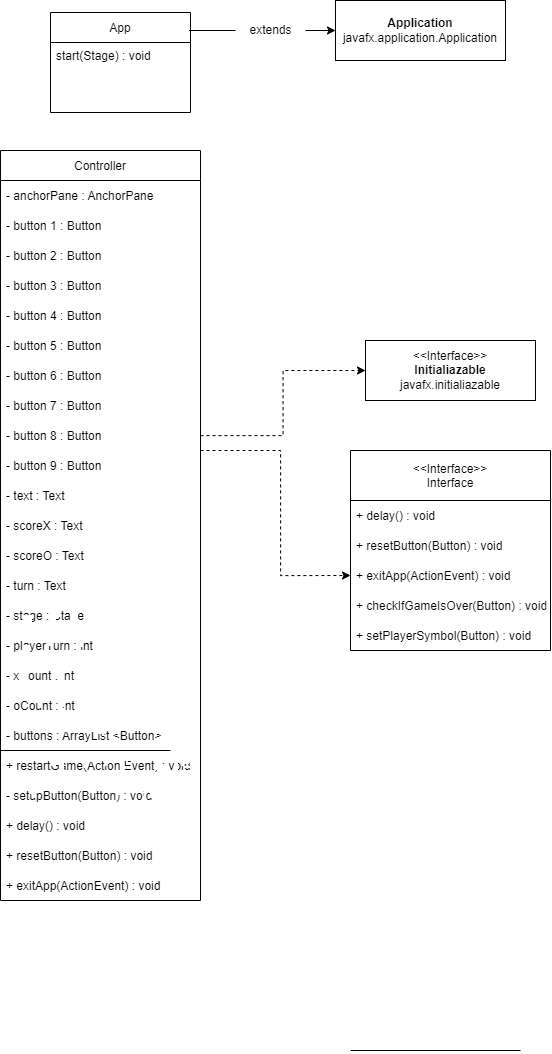

The diagram above was exported from draw.io. Its source (the exported page's mxGraphModel, read from the mxfile embedded in the PNG):
<mxGraphModel dx="2209" dy="1180" grid="1" gridSize="10" guides="1" tooltips="1" connect="1" arrows="1" fold="1" page="1" pageScale="1" pageWidth="850" pageHeight="1100" math="0" shadow="0">
  <root>
    <mxCell id="0" />
    <mxCell id="1" parent="0" />
    <mxCell id="_CCAn2xmC99SGnQsvHNk-1" value="Controller" style="swimlane;fontStyle=0;childLayout=stackLayout;horizontal=1;startSize=30;horizontalStack=0;resizeParent=1;resizeParentMax=0;resizeLast=0;collapsible=1;marginBottom=0;" vertex="1" parent="1">
      <mxGeometry x="60" y="220" width="200" height="750" as="geometry" />
    </mxCell>
    <mxCell id="_CCAn2xmC99SGnQsvHNk-2" value="- anchorPane : AnchorPane" style="text;strokeColor=none;fillColor=none;align=left;verticalAlign=middle;spacingLeft=4;spacingRight=4;overflow=hidden;points=[[0,0.5],[1,0.5]];portConstraint=eastwest;rotatable=0;" vertex="1" parent="_CCAn2xmC99SGnQsvHNk-1">
      <mxGeometry y="30" width="200" height="30" as="geometry" />
    </mxCell>
    <mxCell id="_CCAn2xmC99SGnQsvHNk-3" value="- button 1 : Button" style="text;strokeColor=none;fillColor=none;align=left;verticalAlign=middle;spacingLeft=4;spacingRight=4;overflow=hidden;points=[[0,0.5],[1,0.5]];portConstraint=eastwest;rotatable=0;" vertex="1" parent="_CCAn2xmC99SGnQsvHNk-1">
      <mxGeometry y="60" width="200" height="30" as="geometry" />
    </mxCell>
    <mxCell id="_CCAn2xmC99SGnQsvHNk-4" value="- button 2 : Button" style="text;strokeColor=none;fillColor=none;align=left;verticalAlign=middle;spacingLeft=4;spacingRight=4;overflow=hidden;points=[[0,0.5],[1,0.5]];portConstraint=eastwest;rotatable=0;" vertex="1" parent="_CCAn2xmC99SGnQsvHNk-1">
      <mxGeometry y="90" width="200" height="30" as="geometry" />
    </mxCell>
    <mxCell id="_CCAn2xmC99SGnQsvHNk-6" value="- button 3 : Button" style="text;strokeColor=none;fillColor=none;align=left;verticalAlign=middle;spacingLeft=4;spacingRight=4;overflow=hidden;points=[[0,0.5],[1,0.5]];portConstraint=eastwest;rotatable=0;" vertex="1" parent="_CCAn2xmC99SGnQsvHNk-1">
      <mxGeometry y="120" width="200" height="30" as="geometry" />
    </mxCell>
    <mxCell id="_CCAn2xmC99SGnQsvHNk-36" value="- button 4 : Button" style="text;strokeColor=none;fillColor=none;align=left;verticalAlign=middle;spacingLeft=4;spacingRight=4;overflow=hidden;points=[[0,0.5],[1,0.5]];portConstraint=eastwest;rotatable=0;" vertex="1" parent="_CCAn2xmC99SGnQsvHNk-1">
      <mxGeometry y="150" width="200" height="30" as="geometry" />
    </mxCell>
    <mxCell id="_CCAn2xmC99SGnQsvHNk-5" value="- button 5 : Button" style="text;strokeColor=none;fillColor=none;align=left;verticalAlign=middle;spacingLeft=4;spacingRight=4;overflow=hidden;points=[[0,0.5],[1,0.5]];portConstraint=eastwest;rotatable=0;" vertex="1" parent="_CCAn2xmC99SGnQsvHNk-1">
      <mxGeometry y="180" width="200" height="30" as="geometry" />
    </mxCell>
    <mxCell id="_CCAn2xmC99SGnQsvHNk-37" value="- button 6 : Button" style="text;strokeColor=none;fillColor=none;align=left;verticalAlign=middle;spacingLeft=4;spacingRight=4;overflow=hidden;points=[[0,0.5],[1,0.5]];portConstraint=eastwest;rotatable=0;" vertex="1" parent="_CCAn2xmC99SGnQsvHNk-1">
      <mxGeometry y="210" width="200" height="30" as="geometry" />
    </mxCell>
    <mxCell id="_CCAn2xmC99SGnQsvHNk-39" value="- button 7 : Button" style="text;strokeColor=none;fillColor=none;align=left;verticalAlign=middle;spacingLeft=4;spacingRight=4;overflow=hidden;points=[[0,0.5],[1,0.5]];portConstraint=eastwest;rotatable=0;" vertex="1" parent="_CCAn2xmC99SGnQsvHNk-1">
      <mxGeometry y="240" width="200" height="30" as="geometry" />
    </mxCell>
    <mxCell id="_CCAn2xmC99SGnQsvHNk-42" value="- button 8 : Button" style="text;strokeColor=none;fillColor=none;align=left;verticalAlign=middle;spacingLeft=4;spacingRight=4;overflow=hidden;points=[[0,0.5],[1,0.5]];portConstraint=eastwest;rotatable=0;" vertex="1" parent="_CCAn2xmC99SGnQsvHNk-1">
      <mxGeometry y="270" width="200" height="30" as="geometry" />
    </mxCell>
    <mxCell id="_CCAn2xmC99SGnQsvHNk-41" value="- button 9 : Button" style="text;strokeColor=none;fillColor=none;align=left;verticalAlign=middle;spacingLeft=4;spacingRight=4;overflow=hidden;points=[[0,0.5],[1,0.5]];portConstraint=eastwest;rotatable=0;" vertex="1" parent="_CCAn2xmC99SGnQsvHNk-1">
      <mxGeometry y="300" width="200" height="30" as="geometry" />
    </mxCell>
    <mxCell id="_CCAn2xmC99SGnQsvHNk-48" value="- text : Text" style="text;strokeColor=none;fillColor=none;align=left;verticalAlign=middle;spacingLeft=4;spacingRight=4;overflow=hidden;points=[[0,0.5],[1,0.5]];portConstraint=eastwest;rotatable=0;" vertex="1" parent="_CCAn2xmC99SGnQsvHNk-1">
      <mxGeometry y="330" width="200" height="30" as="geometry" />
    </mxCell>
    <mxCell id="_CCAn2xmC99SGnQsvHNk-47" value="- scoreX : Text" style="text;strokeColor=none;fillColor=none;align=left;verticalAlign=middle;spacingLeft=4;spacingRight=4;overflow=hidden;points=[[0,0.5],[1,0.5]];portConstraint=eastwest;rotatable=0;" vertex="1" parent="_CCAn2xmC99SGnQsvHNk-1">
      <mxGeometry y="360" width="200" height="30" as="geometry" />
    </mxCell>
    <mxCell id="_CCAn2xmC99SGnQsvHNk-46" value="- scoreO : Text" style="text;strokeColor=none;fillColor=none;align=left;verticalAlign=middle;spacingLeft=4;spacingRight=4;overflow=hidden;points=[[0,0.5],[1,0.5]];portConstraint=eastwest;rotatable=0;" vertex="1" parent="_CCAn2xmC99SGnQsvHNk-1">
      <mxGeometry y="390" width="200" height="30" as="geometry" />
    </mxCell>
    <mxCell id="_CCAn2xmC99SGnQsvHNk-45" value="- turn : Text" style="text;strokeColor=none;fillColor=none;align=left;verticalAlign=middle;spacingLeft=4;spacingRight=4;overflow=hidden;points=[[0,0.5],[1,0.5]];portConstraint=eastwest;rotatable=0;" vertex="1" parent="_CCAn2xmC99SGnQsvHNk-1">
      <mxGeometry y="420" width="200" height="30" as="geometry" />
    </mxCell>
    <mxCell id="_CCAn2xmC99SGnQsvHNk-44" value="- stage : Stage" style="text;strokeColor=none;fillColor=none;align=left;verticalAlign=middle;spacingLeft=4;spacingRight=4;overflow=hidden;points=[[0,0.5],[1,0.5]];portConstraint=eastwest;rotatable=0;" vertex="1" parent="_CCAn2xmC99SGnQsvHNk-1">
      <mxGeometry y="450" width="200" height="30" as="geometry" />
    </mxCell>
    <mxCell id="_CCAn2xmC99SGnQsvHNk-43" value="- playerTurn : int" style="text;strokeColor=none;fillColor=none;align=left;verticalAlign=middle;spacingLeft=4;spacingRight=4;overflow=hidden;points=[[0,0.5],[1,0.5]];portConstraint=eastwest;rotatable=0;" vertex="1" parent="_CCAn2xmC99SGnQsvHNk-1">
      <mxGeometry y="480" width="200" height="30" as="geometry" />
    </mxCell>
    <mxCell id="_CCAn2xmC99SGnQsvHNk-55" value="- xCount : int" style="text;strokeColor=none;fillColor=none;align=left;verticalAlign=middle;spacingLeft=4;spacingRight=4;overflow=hidden;points=[[0,0.5],[1,0.5]];portConstraint=eastwest;rotatable=0;" vertex="1" parent="_CCAn2xmC99SGnQsvHNk-1">
      <mxGeometry y="510" width="200" height="30" as="geometry" />
    </mxCell>
    <mxCell id="_CCAn2xmC99SGnQsvHNk-54" value="- oCount : int" style="text;strokeColor=none;fillColor=none;align=left;verticalAlign=middle;spacingLeft=4;spacingRight=4;overflow=hidden;points=[[0,0.5],[1,0.5]];portConstraint=eastwest;rotatable=0;" vertex="1" parent="_CCAn2xmC99SGnQsvHNk-1">
      <mxGeometry y="540" width="200" height="30" as="geometry" />
    </mxCell>
    <mxCell id="_CCAn2xmC99SGnQsvHNk-53" value="- buttons : ArrayList &lt;Button&gt;" style="text;strokeColor=none;fillColor=none;align=left;verticalAlign=middle;spacingLeft=4;spacingRight=4;overflow=hidden;points=[[0,0.5],[1,0.5]];portConstraint=eastwest;rotatable=0;" vertex="1" parent="_CCAn2xmC99SGnQsvHNk-1">
      <mxGeometry y="570" width="200" height="30" as="geometry" />
    </mxCell>
    <mxCell id="_CCAn2xmC99SGnQsvHNk-56" value="" style="edgeStyle=none;orthogonalLoop=1;jettySize=auto;html=1;rounded=0;startArrow=none;startFill=0;endArrow=none;endFill=0;" edge="1" parent="_CCAn2xmC99SGnQsvHNk-1">
      <mxGeometry width="80" relative="1" as="geometry">
        <mxPoint y="600" as="sourcePoint" />
        <mxPoint x="170" y="600" as="targetPoint" />
        <Array as="points" />
      </mxGeometry>
    </mxCell>
    <mxCell id="_CCAn2xmC99SGnQsvHNk-52" value="+ restartGame(Action Event) : void" style="text;strokeColor=none;fillColor=none;align=left;verticalAlign=middle;spacingLeft=4;spacingRight=4;overflow=hidden;points=[[0,0.5],[1,0.5]];portConstraint=eastwest;rotatable=0;" vertex="1" parent="_CCAn2xmC99SGnQsvHNk-1">
      <mxGeometry y="600" width="200" height="30" as="geometry" />
    </mxCell>
    <mxCell id="_CCAn2xmC99SGnQsvHNk-51" value="- setupButton(Button) : void" style="text;strokeColor=none;fillColor=none;align=left;verticalAlign=middle;spacingLeft=4;spacingRight=4;overflow=hidden;points=[[0,0.5],[1,0.5]];portConstraint=eastwest;rotatable=0;" vertex="1" parent="_CCAn2xmC99SGnQsvHNk-1">
      <mxGeometry y="630" width="200" height="30" as="geometry" />
    </mxCell>
    <mxCell id="_CCAn2xmC99SGnQsvHNk-50" value="+ delay() : void" style="text;strokeColor=none;fillColor=none;align=left;verticalAlign=middle;spacingLeft=4;spacingRight=4;overflow=hidden;points=[[0,0.5],[1,0.5]];portConstraint=eastwest;rotatable=0;" vertex="1" parent="_CCAn2xmC99SGnQsvHNk-1">
      <mxGeometry y="660" width="200" height="30" as="geometry" />
    </mxCell>
    <mxCell id="_CCAn2xmC99SGnQsvHNk-49" value="+ resetButton(Button) : void" style="text;strokeColor=none;fillColor=none;align=left;verticalAlign=middle;spacingLeft=4;spacingRight=4;overflow=hidden;points=[[0,0.5],[1,0.5]];portConstraint=eastwest;rotatable=0;" vertex="1" parent="_CCAn2xmC99SGnQsvHNk-1">
      <mxGeometry y="690" width="200" height="30" as="geometry" />
    </mxCell>
    <mxCell id="_CCAn2xmC99SGnQsvHNk-57" value="+ exitApp(ActionEvent) : void" style="text;strokeColor=none;fillColor=none;align=left;verticalAlign=middle;spacingLeft=4;spacingRight=4;overflow=hidden;points=[[0,0.5],[1,0.5]];portConstraint=eastwest;rotatable=0;" vertex="1" parent="_CCAn2xmC99SGnQsvHNk-1">
      <mxGeometry y="720" width="200" height="30" as="geometry" />
    </mxCell>
    <mxCell id="_CCAn2xmC99SGnQsvHNk-58" value="&lt;b&gt;Application&lt;/b&gt;&lt;br&gt;javafx.application.Application" style="rounded=0;whiteSpace=wrap;html=1;" vertex="1" parent="1">
      <mxGeometry x="395" y="70" width="170" height="60" as="geometry" />
    </mxCell>
    <mxCell id="_CCAn2xmC99SGnQsvHNk-60" value="App" style="swimlane;fontStyle=0;childLayout=stackLayout;horizontal=1;startSize=30;horizontalStack=0;resizeParent=1;resizeParentMax=0;resizeLast=0;collapsible=1;marginBottom=0;" vertex="1" parent="1">
      <mxGeometry x="110" y="82" width="140" height="100" as="geometry" />
    </mxCell>
    <mxCell id="_CCAn2xmC99SGnQsvHNk-61" value="start(Stage) : void" style="text;strokeColor=none;fillColor=none;align=left;verticalAlign=top;spacingLeft=4;spacingRight=4;overflow=hidden;points=[[0,0.5],[1,0.5]];portConstraint=eastwest;rotatable=0;" vertex="1" parent="_CCAn2xmC99SGnQsvHNk-60">
      <mxGeometry y="30" width="140" height="70" as="geometry" />
    </mxCell>
    <mxCell id="_CCAn2xmC99SGnQsvHNk-64" value="&amp;lt;&amp;lt;Interface&amp;gt;&amp;gt;&lt;br&gt;&lt;b&gt;Initialiazable&lt;/b&gt;&lt;br&gt;javafx.initialiazable" style="rounded=0;whiteSpace=wrap;html=1;" vertex="1" parent="1">
      <mxGeometry x="425" y="410" width="170" height="60" as="geometry" />
    </mxCell>
    <mxCell id="_CCAn2xmC99SGnQsvHNk-65" value="&lt;&lt;Interface&gt;&gt;&#10;Interface" style="swimlane;fontStyle=0;childLayout=stackLayout;horizontal=1;startSize=50;horizontalStack=0;resizeParent=1;resizeParentMax=0;resizeLast=0;collapsible=1;marginBottom=0;" vertex="1" parent="1">
      <mxGeometry x="410" y="520" width="200" height="200" as="geometry" />
    </mxCell>
    <mxCell id="_CCAn2xmC99SGnQsvHNk-66" value="+ delay() : void" style="text;strokeColor=none;fillColor=none;align=left;verticalAlign=middle;spacingLeft=4;spacingRight=4;overflow=hidden;points=[[0,0.5],[1,0.5]];portConstraint=eastwest;rotatable=0;" vertex="1" parent="_CCAn2xmC99SGnQsvHNk-65">
      <mxGeometry y="50" width="200" height="30" as="geometry" />
    </mxCell>
    <mxCell id="_CCAn2xmC99SGnQsvHNk-67" value="+ resetButton(Button) : void" style="text;strokeColor=none;fillColor=none;align=left;verticalAlign=middle;spacingLeft=4;spacingRight=4;overflow=hidden;points=[[0,0.5],[1,0.5]];portConstraint=eastwest;rotatable=0;" vertex="1" parent="_CCAn2xmC99SGnQsvHNk-65">
      <mxGeometry y="80" width="200" height="30" as="geometry" />
    </mxCell>
    <mxCell id="_CCAn2xmC99SGnQsvHNk-68" value="+ exitApp(ActionEvent) : void" style="text;strokeColor=none;fillColor=none;align=left;verticalAlign=middle;spacingLeft=4;spacingRight=4;overflow=hidden;points=[[0,0.5],[1,0.5]];portConstraint=eastwest;rotatable=0;" vertex="1" parent="_CCAn2xmC99SGnQsvHNk-65">
      <mxGeometry y="110" width="200" height="30" as="geometry" />
    </mxCell>
    <mxCell id="_CCAn2xmC99SGnQsvHNk-69" value="+ checkIfGameIsOver(Button) : void" style="text;strokeColor=none;fillColor=none;align=left;verticalAlign=middle;spacingLeft=4;spacingRight=4;overflow=hidden;points=[[0,0.5],[1,0.5]];portConstraint=eastwest;rotatable=0;" vertex="1" parent="_CCAn2xmC99SGnQsvHNk-65">
      <mxGeometry y="140" width="200" height="30" as="geometry" />
    </mxCell>
    <mxCell id="_CCAn2xmC99SGnQsvHNk-70" value="+ setPlayerSymbol(Button) : void" style="text;strokeColor=none;fillColor=none;align=left;verticalAlign=middle;spacingLeft=4;spacingRight=4;overflow=hidden;points=[[0,0.5],[1,0.5]];portConstraint=eastwest;rotatable=0;" vertex="1" parent="_CCAn2xmC99SGnQsvHNk-65">
      <mxGeometry y="170" width="200" height="30" as="geometry" />
    </mxCell>
    <mxCell id="_CCAn2xmC99SGnQsvHNk-85" value="" style="edgeStyle=none;orthogonalLoop=1;jettySize=auto;html=1;rounded=0;startArrow=none;startFill=0;endArrow=none;endFill=0;" edge="1" parent="_CCAn2xmC99SGnQsvHNk-65">
      <mxGeometry width="80" relative="1" as="geometry">
        <mxPoint y="600" as="sourcePoint" />
        <mxPoint x="170" y="600" as="targetPoint" />
        <Array as="points" />
      </mxGeometry>
    </mxCell>
    <mxCell id="_CCAn2xmC99SGnQsvHNk-91" style="edgeStyle=orthogonalEdgeStyle;rounded=0;orthogonalLoop=1;jettySize=auto;html=1;entryX=0;entryY=0.5;entryDx=0;entryDy=0;startArrow=none;startFill=0;endArrow=classic;endFill=1;dashed=1;" edge="1" parent="1" source="_CCAn2xmC99SGnQsvHNk-42" target="_CCAn2xmC99SGnQsvHNk-64">
      <mxGeometry relative="1" as="geometry" />
    </mxCell>
    <mxCell id="_CCAn2xmC99SGnQsvHNk-92" style="edgeStyle=orthogonalEdgeStyle;rounded=0;orthogonalLoop=1;jettySize=auto;html=1;entryX=0;entryY=0.5;entryDx=0;entryDy=0;startArrow=none;startFill=0;endArrow=classic;endFill=1;dashed=1;" edge="1" parent="1" source="_CCAn2xmC99SGnQsvHNk-42" target="_CCAn2xmC99SGnQsvHNk-68">
      <mxGeometry relative="1" as="geometry">
        <Array as="points">
          <mxPoint x="340" y="520" />
          <mxPoint x="340" y="645" />
        </Array>
      </mxGeometry>
    </mxCell>
    <mxCell id="_CCAn2xmC99SGnQsvHNk-96" style="edgeStyle=orthogonalEdgeStyle;rounded=0;orthogonalLoop=1;jettySize=auto;html=1;entryX=0;entryY=0.5;entryDx=0;entryDy=0;startArrow=none;startFill=0;endArrow=classic;endFill=1;" edge="1" parent="1" source="_CCAn2xmC99SGnQsvHNk-97" target="_CCAn2xmC99SGnQsvHNk-58">
      <mxGeometry relative="1" as="geometry" />
    </mxCell>
    <mxCell id="_CCAn2xmC99SGnQsvHNk-97" value="extends&lt;br&gt;" style="text;html=1;align=center;verticalAlign=middle;resizable=0;points=[];autosize=1;strokeColor=none;fillColor=none;" vertex="1" parent="1">
      <mxGeometry x="295" y="85" width="70" height="30" as="geometry" />
    </mxCell>
    <mxCell id="_CCAn2xmC99SGnQsvHNk-98" value="" style="edgeStyle=orthogonalEdgeStyle;rounded=0;orthogonalLoop=1;jettySize=auto;html=1;entryX=0;entryY=0.5;entryDx=0;entryDy=0;startArrow=none;startFill=0;endArrow=none;endFill=1;" edge="1" parent="1" target="_CCAn2xmC99SGnQsvHNk-97">
      <mxGeometry relative="1" as="geometry">
        <mxPoint x="255" y="100" as="sourcePoint" />
        <mxPoint x="365" y="130" as="targetPoint" />
        <Array as="points">
          <mxPoint x="249" y="100" />
        </Array>
      </mxGeometry>
    </mxCell>
  </root>
</mxGraphModel>